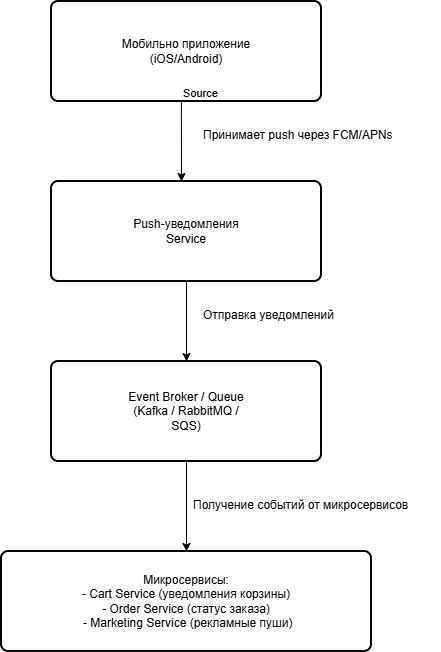

The diagram above was exported from draw.io. Its source (the exported page's mxGraphModel, read from the mxfile embedded in the PNG):
<mxGraphModel dx="1426" dy="743" grid="1" gridSize="10" guides="1" tooltips="1" connect="1" arrows="1" fold="1" page="1" pageScale="1" pageWidth="827" pageHeight="1169" math="0" shadow="0">
  <root>
    <mxCell id="0" />
    <mxCell id="1" parent="0" />
    <mxCell id="KZdiB2C6UHoYxYvCbdUm-7" parent="1" style="rounded=1;whiteSpace=wrap;html=1;absoluteArcSize=1;arcSize=14;strokeWidth=2;" value="&lt;font dir=&quot;auto&quot; style=&quot;vertical-align: inherit;&quot;&gt;&lt;font dir=&quot;auto&quot; style=&quot;vertical-align: inherit;&quot;&gt;Мобильно приложение&lt;br&gt;(iOS/Android)&lt;/font&gt;&lt;/font&gt;" vertex="1">
      <mxGeometry height="100" width="270" x="250" y="40" as="geometry" />
    </mxCell>
    <mxCell id="KZdiB2C6UHoYxYvCbdUm-14" edge="1" parent="1" source="KZdiB2C6UHoYxYvCbdUm-8" style="edgeStyle=orthogonalEdgeStyle;rounded=0;orthogonalLoop=1;jettySize=auto;html=1;" target="KZdiB2C6UHoYxYvCbdUm-9" value="">
      <mxGeometry relative="1" as="geometry" />
    </mxCell>
    <mxCell id="KZdiB2C6UHoYxYvCbdUm-8" parent="1" style="rounded=1;whiteSpace=wrap;html=1;absoluteArcSize=1;arcSize=14;strokeWidth=2;" value="&lt;div&gt;&lt;font dir=&quot;auto&quot; style=&quot;vertical-align: inherit;&quot;&gt;&lt;font dir=&quot;auto&quot; style=&quot;vertical-align: inherit;&quot;&gt;Push-уведомления&lt;br&gt;&amp;nbsp;&lt;/font&gt;&lt;/font&gt;&lt;span style=&quot;background-color: transparent;&quot;&gt;Service&lt;font color=&quot;rgba(0, 0, 0, 0)&quot;&gt;&amp;nbsp;&lt;/font&gt;&lt;/span&gt;&lt;/div&gt;" vertex="1">
      <mxGeometry height="100" width="270" x="250" y="220" as="geometry" />
    </mxCell>
    <mxCell id="KZdiB2C6UHoYxYvCbdUm-15" edge="1" parent="1" source="KZdiB2C6UHoYxYvCbdUm-9" style="edgeStyle=orthogonalEdgeStyle;rounded=0;orthogonalLoop=1;jettySize=auto;html=1;" target="KZdiB2C6UHoYxYvCbdUm-10" value="">
      <mxGeometry relative="1" as="geometry" />
    </mxCell>
    <mxCell id="KZdiB2C6UHoYxYvCbdUm-9" parent="1" style="rounded=1;whiteSpace=wrap;html=1;absoluteArcSize=1;arcSize=14;strokeWidth=2;" value="Event Broker / Queue&lt;br&gt;(Kafka / RabbitMQ /&lt;br&gt;SQS)" vertex="1">
      <mxGeometry height="100" width="270" x="250" y="400" as="geometry" />
    </mxCell>
    <mxCell id="KZdiB2C6UHoYxYvCbdUm-10" parent="1" style="rounded=1;whiteSpace=wrap;html=1;absoluteArcSize=1;arcSize=14;strokeWidth=2;" value="Микросервисы:&lt;br&gt;- Cart Service (уведомления корзины)&lt;br&gt;- Order Service (статус заказа)&lt;br&gt;&amp;nbsp;- Marketing Service (рекламные пуши)" vertex="1">
      <mxGeometry height="100" width="370" x="200" y="590" as="geometry" />
    </mxCell>
    <mxCell id="KZdiB2C6UHoYxYvCbdUm-11" edge="1" parent="1" source="KZdiB2C6UHoYxYvCbdUm-7" style="endArrow=classic;html=1;rounded=0;exitX=0.481;exitY=1;exitDx=0;exitDy=0;exitPerimeter=0;" value="">
      <mxGeometry relative="1" as="geometry">
        <mxPoint x="305" y="160" as="sourcePoint" />
        <mxPoint x="380" y="220" as="targetPoint" />
      </mxGeometry>
    </mxCell>
    <mxCell id="KZdiB2C6UHoYxYvCbdUm-13" connectable="0" parent="KZdiB2C6UHoYxYvCbdUm-11" style="edgeLabel;resizable=0;html=1;;align=left;verticalAlign=bottom;" value="Source" vertex="1">
      <mxGeometry relative="1" x="-1" as="geometry" />
    </mxCell>
    <mxCell id="KZdiB2C6UHoYxYvCbdUm-16" parent="1" style="text;whiteSpace=wrap;" value="Принимает push через FCM/APNs" vertex="1">
      <mxGeometry height="40" width="220" x="400" y="160" as="geometry" />
    </mxCell>
    <mxCell id="KZdiB2C6UHoYxYvCbdUm-17" parent="1" style="text;whiteSpace=wrap;" value="Отправка уведомлений" vertex="1">
      <mxGeometry height="40" width="160" x="400" y="340" as="geometry" />
    </mxCell>
    <mxCell id="KZdiB2C6UHoYxYvCbdUm-18" parent="1" style="text;whiteSpace=wrap;" value="Получение событий от микросервисов" vertex="1">
      <mxGeometry height="40" width="250" x="390" y="530" as="geometry" />
    </mxCell>
  </root>
</mxGraphModel>